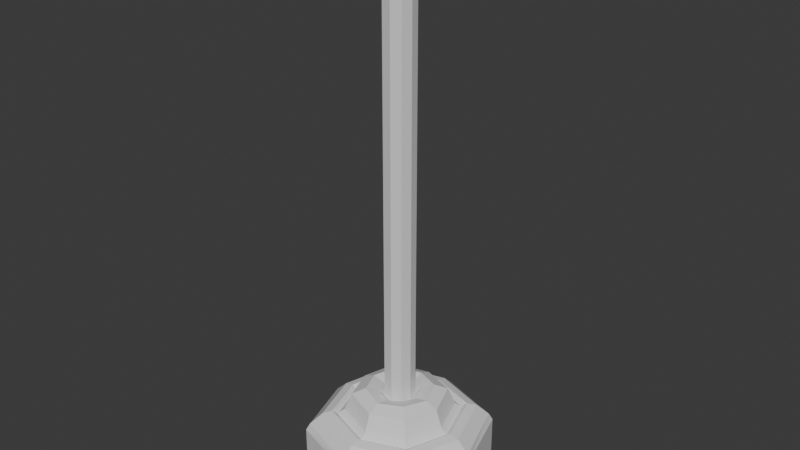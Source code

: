 # Source: plunger.blend  (saved by Blender 4.4.30; exported with 4.5.12 LTS)
import bpy
from mathutils import Matrix  # noqa: F401  (used for matrix-valued properties, if any)

bpy.ops.wm.read_factory_settings(use_empty=True)
scene = bpy.context.scene
scene.name = 'Scene'

# ---- collections
col_collection = bpy.data.collections.new('Collection'); scene.collection.children.link(col_collection)

# ---- materials (node trees are filled in below, after node groups)
mat_material = bpy.data.materials.new('Material')
mat_material.alpha_threshold = 0.0
mat_material.use_transparent_shadow = False
mat_material.roughness = 0.5
mat_material.line_color = (0.0, 0.0, 0.0, 1.0)

# ---- material node trees
mat_material.use_nodes = True; mat_material.node_tree.nodes.clear()
_N = mat_material.node_tree.nodes; _L = mat_material.node_tree.links
n0 = _N.new('ShaderNodeOutputMaterial'); n0.name = 'Material Output'; n0.location = (300, 300)
n1 = _N.new('ShaderNodeBsdfPrincipled'); n1.name = 'Principled BSDF'; n1.location = (10, 300)
n1.inputs[3].default_value = 1.45
_L.new(n1.outputs[0], n0.inputs[0])
n0.is_active_output = True

# ---- world
world_world = bpy.data.worlds.new('World'); scene.world = world_world
world_world.use_nodes = True; world_world.node_tree.nodes.clear()
_N = world_world.node_tree.nodes; _L = world_world.node_tree.links
n0 = _N.new('ShaderNodeOutputWorld'); n0.name = 'World Output'; n0.location = (300, 300)
n1 = _N.new('ShaderNodeBackground'); n1.name = 'Background'; n1.location = (10, 300)
n1.inputs[0].default_value = (0.05088, 0.05088, 0.05088, 1.0)
_L.new(n1.outputs[0], n0.inputs[0])
n0.is_active_output = True
world_world.color = (0.05088, 0.05088, 0.05088)
world_world.use_sun_shadow = False
world_world.sun_shadow_jitter_overblur = 0.0

# ---- meshes
me_cube = bpy.data.meshes.new('Cube')
me_cube.from_pydata([(0.6982, 0.6982, -2.642), (0.7362, 0.7362, -2.523), (0.6982, -0.6982, -2.642), (0.7362, -0.7362, -2.523), (-0.6982, 0.6982, -2.642), (-0.7362, 0.7362, -2.523), (-0.6982, -0.6982, -2.642), (-0.7362, -0.7362, -2.523), (-0.9798, 0.0, -2.543), (1.62e-10, 0.9798, -2.543), (0.7692, 0.7692, -2.606), (-0.7692, -0.7692, -2.606), (0.7692, -0.7692, -2.606), (-0.7692, 0.7692, -2.606), (0.0, -0.7927, -2.656), (0.7927, 0.0, -2.656), (1.62e-10, -0.9798, -2.543), (-0.7927, 0.0, -2.656), (0.0, 0.7927, -2.656), (0.9798, 0.0, -2.543), (6.166e-11, 1.006, -2.622), (1.006, 0.0, -2.622), (-1.006, 0.0, -2.622), (6.166e-11, -1.006, -2.622), (0.0, 0.0, -2.666), (-0.7326, 0.0, -2.377), (-0.552, -0.552, -2.357), (1.76e-08, 0.7326, -2.377), (-0.552, 0.552, -2.357), (1.792e-08, -0.7326, -2.377), (0.552, -0.552, -2.357), (0.7326, 0.0, -2.377), (0.552, 0.552, -2.357), (-0.8403, 0.0, -2.406), (-0.6329, -0.6329, -2.386), (2.028e-10, 0.8403, -2.406), (-0.6329, 0.6329, -2.386), (3.261e-10, -0.8403, -2.406), (0.6329, -0.6329, -2.386), (0.8403, 0.0, -2.406), (0.6329, 0.6329, -2.386), (4.881e-10, -0.6758, -2.419), (3.648e-10, 0.6036, -2.36), (-0.6758, 0.0, -2.419), (0.6036, 0.0, -2.36), (-0.4513, -0.4513, -2.339), (-0.4513, 0.4513, -2.339), (0.4513, -0.4513, -2.339), (0.4513, 0.4513, -2.339), (-0.6036, 0.0, -2.36), (-0.5084, -0.5084, -2.399), (1.641e-10, 0.6758, -2.419), (-0.5084, 0.5084, -2.399), (4.881e-10, -0.6036, -2.36), (0.5084, -0.5084, -2.399), (0.6758, 0.0, -2.419), (0.5084, 0.5084, -2.399), (3.648e-10, -0.532, -2.154), (4.566e-10, 0.532, -2.154), (-0.3887, 0.0, -2.087), (0.3887, 0.0, -2.087), (-0.276, -0.276, -2.068), (-0.276, 0.276, -2.068), (0.276, -0.276, -2.068), (0.276, 0.276, -2.068), (-0.532, 0.0, -2.154), (-0.3901, -0.3901, -2.133), (4.054e-10, 0.3887, -2.087), (-0.3901, 0.3901, -2.133), (1.641e-10, -0.3887, -2.087), (0.3901, -0.3901, -2.133), (0.532, 0.0, -2.154), (0.3901, 0.3901, -2.133), (4.249e-11, -0.2422, -2.122), (2.612e-10, 0.2422, -2.122), (-0.2422, 0.0, -2.122), (0.2422, 2.187e-09, -2.122), (-0.1686, -0.1686, -2.108), (-0.1686, 0.1686, -2.108), (0.1686, -0.1686, -2.108), (0.1686, 0.1686, -2.108), (4.249e-11, -0.1527, -2.193), (1.118e-10, 0.1527, -2.193), (-0.1527, 0.0, -2.193), (0.1527, 0.0, -2.193), (-0.1239, -0.1239, -2.176), (-0.1239, 0.1239, -2.176), (0.1239, -0.1239, -2.176), (0.1239, 0.1239, -2.176), (-0.7692, -0.7692, -3.273), (4.249e-11, -0.1527, -2.458), (1.118e-10, 0.1527, -2.458), (-0.1527, 0.0, -2.458), (0.1527, 0.0, -2.458), (-0.1239, -0.1239, -2.441), (-0.1239, 0.1239, -2.441), (0.1239, -0.1239, -2.441), (0.1239, 0.1239, -2.441), (4.249e-11, 0.0, 3.282), (4.249e-11, -0.1527, 3.305), (1.118e-10, 0.1527, 3.305), (-0.1527, 0.0, 3.305), (0.1527, 0.0, 3.305), (-0.1239, -0.1239, 3.322), (-0.1239, 0.1239, 3.322), (0.1239, -0.1239, 3.322), (0.1239, 0.1239, 3.322), (-0.6982, -0.6982, -3.308), (0.0, -0.7927, -3.322), (0.7927, 0.0, -3.322), (0.6982, -0.6982, -3.308), (-0.7927, 0.0, -3.322), (-0.6982, 0.6982, -3.308), (0.0, 0.7927, -3.322), (0.6982, 0.6982, -3.308), (0.7692, 0.7692, -3.273), (0.7692, -0.7692, -3.273), (-0.7692, 0.7692, -3.273), (6.166e-11, 1.006, -3.289), (1.006, 0.0, -3.289), (-1.006, 0.0, -3.289), (6.166e-11, -1.006, -3.289)], [], [(24, 17, 6, 14), (0, 15, 109, 114), (23, 12, 116, 121), (3, 16, 37, 38), (2, 14, 108, 110), (11, 23, 121, 89), (9, 20, 10, 1), (5, 13, 20, 9), (20, 13, 117, 118), (19, 21, 12, 3), (1, 10, 21, 19), (18, 0, 114, 113), (5, 9, 35, 36), (8, 5, 36, 33), (19, 3, 38, 39), (8, 22, 13, 5), (7, 11, 22, 8), (10, 20, 118, 115), (16, 23, 11, 7), (3, 12, 23, 16), (17, 4, 112, 111), (15, 24, 14, 2), (0, 18, 24, 15), (18, 4, 17, 24), (28, 27, 51, 52), (32, 31, 55, 56), (27, 32, 56, 51), (31, 30, 54, 55), (9, 1, 40, 35), (7, 8, 33, 34), (1, 19, 39, 40), (16, 7, 34, 37), (25, 26, 34, 33), (27, 28, 36, 35), (29, 30, 38, 37), (31, 32, 40, 39), (28, 25, 33, 36), (32, 27, 35, 40), (26, 29, 37, 34), (30, 31, 39, 38), (48, 44, 71, 72), (42, 48, 72, 58), (44, 47, 70, 71), (45, 49, 65, 66), (29, 26, 50, 41), (25, 28, 52, 43), (30, 29, 41, 54), (26, 25, 43, 50), (49, 45, 50, 43), (42, 46, 52, 51), (53, 47, 54, 41), (44, 48, 56, 55), (46, 49, 43, 52), (48, 42, 51, 56), (45, 53, 41, 50), (47, 44, 55, 54), (67, 64, 80, 74), (60, 63, 79, 76), (61, 59, 75, 77), (63, 69, 73, 79), (46, 42, 58, 68), (53, 45, 66, 57), (49, 46, 68, 65), (47, 53, 57, 70), (59, 61, 66, 65), (67, 62, 68, 58), (69, 63, 70, 57), (60, 64, 72, 71), (62, 59, 65, 68), (64, 67, 58, 72), (61, 69, 57, 66), (63, 60, 71, 70), (76, 79, 87, 84), (77, 75, 83, 85), (79, 73, 81, 87), (75, 78, 86, 83), (64, 60, 76, 80), (62, 67, 74, 78), (69, 61, 77, 73), (59, 62, 78, 75), (85, 83, 92, 94), (87, 81, 90, 96), (83, 86, 95, 92), (81, 85, 94, 90), (74, 80, 88, 82), (80, 76, 84, 88), (78, 74, 82, 86), (73, 77, 85, 81), (90, 94, 103, 99), (95, 91, 100, 104), (97, 93, 102, 106), (91, 97, 106, 100), (84, 87, 96, 93), (82, 88, 97, 91), (88, 84, 93, 97), (86, 82, 91, 95), (98, 102, 105, 99), (101, 98, 99, 103), (104, 100, 98, 101), (100, 106, 102, 98), (92, 95, 104, 101), (96, 90, 99, 105), (94, 92, 101, 103), (93, 96, 105, 102), (121, 108, 107, 89), (120, 111, 112, 117), (119, 109, 110, 116), (118, 113, 114, 115), (117, 112, 113, 118), (115, 114, 109, 119), (89, 107, 111, 120), (116, 110, 108, 121), (12, 21, 119, 116), (14, 6, 107, 108), (6, 17, 111, 107), (13, 22, 120, 117), (21, 10, 115, 119), (15, 2, 110, 109), (4, 18, 113, 112), (22, 11, 89, 120)])
_uv = me_cube.uv_layers.new(name='UVMap')
_uv.uv.foreach_set('vector', [0.75, 0.625, 0.875, 0.625, 0.875, 0.75, 0.75, 0.75, 0.625, 0.5, 0.625, 0.625, 0.625, 0.625, 0.625, 0.5, 0.5, 0.875, 0.5, 0.75, 0.5, 0.75, 0.5, 0.875, 0.375, 0.75, 0.375, 0.875, 0.375, 0.875, 0.375, 0.75, 0.625, 0.75, 0.75, 0.75, 0.75, 0.75, 0.625, 0.75, 0.5, 1.0, 0.5, 0.875, 0.5, 0.875, 0.5, 1.0, 0.375, 0.375, 0.5, 0.375, 0.5, 0.5, 0.375, 0.5, 0.375, 0.25, 0.5, 0.25, 0.5, 0.375, 0.375, 0.375, 0.5, 0.375, 0.5, 0.25, 0.5, 0.25, 0.5, 0.375, 0.375, 0.625, 0.5, 0.625, 0.5, 0.75, 0.375, 0.75, 0.375, 0.5, 0.5, 0.5, 0.5, 0.625, 0.375, 0.625, 0.75, 0.5, 0.625, 0.5, 0.625, 0.5, 0.75, 0.5, 0.375, 0.25, 0.375, 0.375, 0.375, 0.375, 0.375, 0.25, 0.375, 0.125, 0.375, 0.25, 0.375, 0.25, 0.375, 0.125, 0.375, 0.625, 0.375, 0.75, 0.375, 0.75, 0.375, 0.625, 0.375, 0.125, 0.5, 0.125, 0.5, 0.25, 0.375, 0.25, 0.375, 0.0, 0.5, 0.0, 0.5, 0.125, 0.375, 0.125, 0.5, 0.5, 0.5, 0.375, 0.5, 0.375, 0.5, 0.5, 0.375, 0.875, 0.5, 0.875, 0.5, 1.0, 0.375, 1.0, 0.375, 0.75, 0.5, 0.75, 0.5, 0.875, 0.375, 0.875, 0.875, 0.625, 0.875, 0.5, 0.875, 0.5, 0.875, 0.625, 0.625, 0.625, 0.75, 0.625, 0.75, 0.75, 0.625, 0.75, 0.625, 0.5, 0.75, 0.5, 0.75, 0.625, 0.625, 0.625, 0.75, 0.5, 0.875, 0.5, 0.875, 0.625, 0.75, 0.625, 0.1436, 0.5186, 0.25, 0.5166, 0.25, 0.5166, 0.1436, 0.5186, 0.3564, 0.5186, 0.3584, 0.625, 0.3584, 0.625, 0.3564, 0.5186, 0.25, 0.5166, 0.3564, 0.5186, 0.3564, 0.5186, 0.25, 0.5166, 0.3584, 0.625, 0.3564, 0.7314, 0.3564, 0.7314, 0.3584, 0.625, 0.375, 0.375, 0.375, 0.5, 0.375, 0.5, 0.375, 0.375, 0.375, 0.0, 0.375, 0.125, 0.375, 0.125, 0.375, 0.0, 0.375, 0.5, 0.375, 0.625, 0.375, 0.625, 0.375, 0.5, 0.375, 0.875, 0.375, 1.0, 0.375, 1.0, 0.375, 0.875, 0.1416, 0.625, 0.1436, 0.7314, 0.125, 0.75, 0.125, 0.625, 0.25, 0.5166, 0.1436, 0.5186, 0.125, 0.5, 0.25, 0.5, 0.25, 0.7334, 0.3564, 0.7314, 0.375, 0.75, 0.25, 0.75, 0.3584, 0.625, 0.3564, 0.5186, 0.375, 0.5, 0.375, 0.625, 0.1436, 0.5186, 0.1416, 0.625, 0.125, 0.625, 0.125, 0.5, 0.3564, 0.5186, 0.25, 0.5166, 0.25, 0.5, 0.375, 0.5, 0.1436, 0.7314, 0.25, 0.7334, 0.25, 0.75, 0.125, 0.75, 0.3564, 0.7314, 0.3584, 0.625, 0.375, 0.625, 0.375, 0.75, 0.335, 0.54, 0.3385, 0.625, 0.3385, 0.625, 0.335, 0.54, 0.25, 0.5365, 0.335, 0.54, 0.335, 0.54, 0.25, 0.5365, 0.3385, 0.625, 0.335, 0.71, 0.335, 0.71, 0.3385, 0.625, 0.165, 0.71, 0.1615, 0.625, 0.1615, 0.625, 0.165, 0.71, 0.25, 0.7334, 0.1436, 0.7314, 0.1436, 0.7314, 0.25, 0.7334, 0.1416, 0.625, 0.1436, 0.5186, 0.1436, 0.5186, 0.1416, 0.625, 0.3564, 0.7314, 0.25, 0.7334, 0.25, 0.7334, 0.3564, 0.7314, 0.1436, 0.7314, 0.1416, 0.625, 0.1416, 0.625, 0.1436, 0.7314, 0.1615, 0.625, 0.165, 0.71, 0.1436, 0.7314, 0.1416, 0.625, 0.25, 0.5365, 0.165, 0.54, 0.1436, 0.5186, 0.25, 0.5166, 0.25, 0.7135, 0.335, 0.71, 0.3564, 0.7314, 0.25, 0.7334, 0.3385, 0.625, 0.335, 0.54, 0.3564, 0.5186, 0.3584, 0.625, 0.165, 0.54, 0.1615, 0.625, 0.1416, 0.625, 0.1436, 0.5186, 0.335, 0.54, 0.25, 0.5365, 0.25, 0.5166, 0.3564, 0.5186, 0.165, 0.71, 0.25, 0.7135, 0.25, 0.7334, 0.1436, 0.7314, 0.335, 0.71, 0.3385, 0.625, 0.3584, 0.625, 0.3564, 0.7314, 0.2024, 0.6023, 0.3236, 0.5514, 0.3236, 0.5514, 0.2024, 0.6023, 0.2727, 0.5774, 0.3236, 0.6986, 0.3236, 0.6986, 0.2727, 0.5774, 0.1764, 0.6986, 0.2273, 0.6726, 0.2273, 0.6726, 0.1764, 0.6986, 0.3236, 0.6986, 0.2976, 0.6477, 0.2976, 0.6477, 0.3236, 0.6986, 0.165, 0.54, 0.25, 0.5365, 0.25, 0.5365, 0.165, 0.54, 0.25, 0.7135, 0.165, 0.71, 0.165, 0.71, 0.25, 0.7135, 0.1615, 0.625, 0.165, 0.54, 0.165, 0.54, 0.1615, 0.625, 0.335, 0.71, 0.25, 0.7135, 0.25, 0.7135, 0.335, 0.71, 0.2273, 0.6726, 0.1764, 0.6986, 0.165, 0.71, 0.1615, 0.625, 0.2024, 0.6023, 0.1764, 0.5514, 0.165, 0.54, 0.25, 0.5365, 0.2976, 0.6477, 0.3236, 0.6986, 0.335, 0.71, 0.25, 0.7135, 0.2727, 0.5774, 0.3236, 0.5514, 0.335, 0.54, 0.3385, 0.625, 0.1764, 0.5514, 0.2273, 0.6726, 0.1615, 0.625, 0.165, 0.54, 0.3236, 0.5514, 0.2024, 0.6023, 0.25, 0.5365, 0.335, 0.54, 0.1764, 0.6986, 0.2976, 0.6477, 0.25, 0.7135, 0.165, 0.71, 0.3236, 0.6986, 0.2727, 0.5774, 0.3385, 0.625, 0.335, 0.71, 0.2727, 0.5774, 0.3236, 0.6986, 0.3236, 0.6986, 0.2727, 0.5774, 0.1764, 0.6986, 0.2273, 0.6726, 0.2273, 0.6726, 0.1764, 0.6986, 0.3236, 0.6986, 0.2976, 0.6477, 0.2976, 0.6477, 0.3236, 0.6986, 0.2273, 0.6726, 0.1764, 0.5514, 0.1764, 0.5514, 0.2273, 0.6726, 0.3236, 0.5514, 0.2727, 0.5774, 0.2727, 0.5774, 0.3236, 0.5514, 0.1764, 0.5514, 0.2024, 0.6023, 0.2024, 0.6023, 0.1764, 0.5514, 0.2976, 0.6477, 0.1764, 0.6986, 0.1764, 0.6986, 0.2976, 0.6477, 0.2273, 0.6726, 0.1764, 0.5514, 0.1764, 0.5514, 0.2273, 0.6726, 0.1764, 0.6986, 0.2273, 0.6726, 0.2273, 0.6726, 0.1764, 0.6986, 0.3236, 0.6986, 0.2976, 0.6477, 0.2976, 0.6477, 0.3236, 0.6986, 0.2273, 0.6726, 0.1764, 0.5514, 0.1764, 0.5514, 0.2273, 0.6726, 0.2976, 0.6477, 0.1764, 0.6986, 0.1764, 0.6986, 0.2976, 0.6477, 0.2024, 0.6023, 0.3236, 0.5514, 0.3236, 0.5514, 0.2024, 0.6023, 0.3236, 0.5514, 0.2727, 0.5774, 0.2727, 0.5774, 0.3236, 0.5514, 0.1764, 0.5514, 0.2024, 0.6023, 0.2024, 0.6023, 0.1764, 0.5514, 0.2976, 0.6477, 0.1764, 0.6986, 0.1764, 0.6986, 0.2976, 0.6477, 0.2976, 0.6477, 0.1764, 0.6986, 0.1764, 0.6986, 0.2976, 0.6477, 0.1764, 0.5514, 0.2024, 0.6023, 0.2024, 0.6023, 0.1764, 0.5514, 0.3236, 0.5514, 0.2727, 0.5774, 0.2727, 0.5774, 0.3236, 0.5514, 0.2024, 0.6023, 0.3236, 0.5514, 0.3236, 0.5514, 0.2024, 0.6023, 0.2727, 0.5774, 0.3236, 0.6986, 0.3236, 0.6986, 0.2727, 0.5774, 0.2024, 0.6023, 0.3236, 0.5514, 0.3236, 0.5514, 0.2024, 0.6023, 0.3236, 0.5514, 0.2727, 0.5774, 0.2727, 0.5774, 0.3236, 0.5514, 0.1764, 0.5514, 0.2024, 0.6023, 0.2024, 0.6023, 0.1764, 0.5514, 0.25, 0.625, 0.2727, 0.5774, 0.3236, 0.6986, 0.2976, 0.6477, 0.2273, 0.6726, 0.25, 0.625, 0.2976, 0.6477, 0.1764, 0.6986, 0.1764, 0.5514, 0.2024, 0.6023, 0.25, 0.625, 0.2273, 0.6726, 0.2024, 0.6023, 0.3236, 0.5514, 0.2727, 0.5774, 0.25, 0.625, 0.2273, 0.6726, 0.1764, 0.5514, 0.1764, 0.5514, 0.2273, 0.6726, 0.3236, 0.6986, 0.2976, 0.6477, 0.2976, 0.6477, 0.3236, 0.6986, 0.1764, 0.6986, 0.2273, 0.6726, 0.2273, 0.6726, 0.1764, 0.6986, 0.2727, 0.5774, 0.3236, 0.6986, 0.3236, 0.6986, 0.2727, 0.5774, 0.5, 0.875, 0.625, 0.875, 0.625, 1.0, 0.5, 1.0, 0.5, 0.125, 0.625, 0.125, 0.625, 0.25, 0.5, 0.25, 0.5, 0.625, 0.625, 0.625, 0.625, 0.75, 0.5, 0.75, 0.5, 0.375, 0.625, 0.375, 0.625, 0.5, 0.5, 0.5, 0.5, 0.25, 0.625, 0.25, 0.625, 0.375, 0.5, 0.375, 0.5, 0.5, 0.625, 0.5, 0.625, 0.625, 0.5, 0.625, 0.5, 0.0, 0.625, 0.0, 0.625, 0.125, 0.5, 0.125, 0.5, 0.75, 0.625, 0.75, 0.625, 0.875, 0.5, 0.875, 0.5, 0.75, 0.5, 0.625, 0.5, 0.625, 0.5, 0.75, 0.75, 0.75, 0.875, 0.75, 0.875, 0.75, 0.75, 0.75, 0.875, 0.75, 0.875, 0.625, 0.875, 0.625, 0.875, 0.75, 0.5, 0.25, 0.5, 0.125, 0.5, 0.125, 0.5, 0.25, 0.5, 0.625, 0.5, 0.5, 0.5, 0.5, 0.5, 0.625, 0.625, 0.625, 0.625, 0.75, 0.625, 0.75, 0.625, 0.625, 0.875, 0.5, 0.75, 0.5, 0.75, 0.5, 0.875, 0.5, 0.5, 0.125, 0.5, 0.0, 0.5, 0.0, 0.5, 0.125])
me_cube.materials.append(mat_material)
me_cube.use_mirror_vertex_groups = False
me_cube.update()

# ---- objects
ob_model = bpy.data.objects.new('model', me_cube)

# ---- transforms, parenting, visibility, modifiers, constraints
ob_model.location = (0.0, 0.0, 0.0)
ob_model.lock_rotations_4d = False
ob_model.empty_display_type = 'ARROWS'
ob_model.lineart.crease_threshold = 0.0

# ---- collection membership
col_collection.objects.link(ob_model)

# ---- scene / render settings (as saved in the file)
scene.frame_start = 1; scene.frame_end = 250; scene.frame_set(1)
scene.render.engine = 'BLENDER_EEVEE_NEXT'
scene.cycles.sampling_pattern = 'TABULATED_SOBOL'
scene.eevee.ray_tracing_options.trace_max_roughness = 0.0
bpy.context.view_layer.update()

# ---- added for rendering (the .blend has no active camera and no usable light): camera, sun
cam_auto = bpy.data.cameras.new('AutoCamera')
cam_auto.lens = 50.0
cam_auto.sensor_width = 36.0
cam_auto.clip_end = 1000.0
ob_auto_camera = bpy.data.objects.new('AutoCamera', cam_auto)
scene.collection.objects.link(ob_auto_camera)
ob_auto_camera.location = (6.68737, -8.02484, 5.34989)
ob_auto_camera.rotation_euler = (1.09748, -7.21219e-08, 0.694738)
scene.camera = ob_auto_camera
light_auto_sun = bpy.data.lights.new('AutoSun', 'SUN')
light_auto_sun.energy = 3.0
light_auto_sun.angle = 0.0523599
ob_auto_sun = bpy.data.objects.new('AutoSun', light_auto_sun)
scene.collection.objects.link(ob_auto_sun)
ob_auto_sun.rotation_euler = (0.872665, 0.174533, 0.523599)
bpy.context.view_layer.update()
